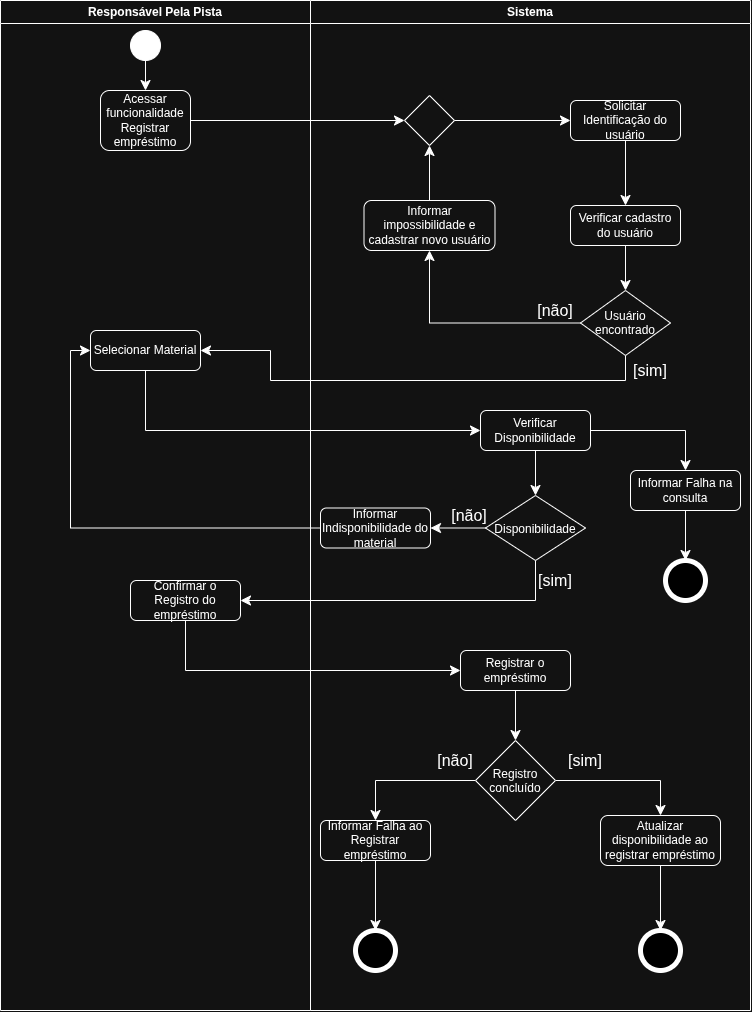

The diagram above was exported from draw.io. Its source (the exported page's mxGraphModel, read from the mxfile embedded in the PNG):
<mxGraphModel dx="653" dy="845" grid="1" gridSize="10" guides="1" tooltips="1" connect="1" arrows="1" fold="1" page="1" pageScale="1" pageWidth="827" pageHeight="1169" math="0" shadow="0">
  <root>
    <mxCell id="0" />
    <mxCell id="1" parent="0" />
    <mxCell id="HUl_rW5psFhVbBflHccT-1" parent="1" style="swimlane;whiteSpace=wrap;html=1;" value="Responsável Pela Pista" vertex="1">
      <mxGeometry height="1010" width="310" x="10" y="70" as="geometry" />
    </mxCell>
    <mxCell id="HUl_rW5psFhVbBflHccT-6" edge="1" parent="HUl_rW5psFhVbBflHccT-1" source="HUl_rW5psFhVbBflHccT-4" style="edgeStyle=none;curved=1;rounded=0;curveGeometry=1;orthogonalLoop=1;jettySize=auto;html=1;entryX=0.5;entryY=0;entryDx=0;entryDy=0;fontSize=12;defaultLabelBackgroundColor=page;labelPadding=0 4;startSize=8;endSize=8;" target="HUl_rW5psFhVbBflHccT-5">
      <mxGeometry relative="1" as="geometry" />
    </mxCell>
    <mxCell id="HUl_rW5psFhVbBflHccT-4" parent="HUl_rW5psFhVbBflHccT-1" style="ellipse;whiteSpace=wrap;html=1;shapeInside=1;fillColor=light-dark(#FFFFFF,#FFFFFF);" value="" vertex="1">
      <mxGeometry height="30" width="30" x="130" y="30" as="geometry" />
    </mxCell>
    <mxCell id="HUl_rW5psFhVbBflHccT-5" parent="HUl_rW5psFhVbBflHccT-1" style="rounded=1;whiteSpace=wrap;html=1;roundedPerimeter=1;" value="Acessar funcionalidade Registrar empréstimo" vertex="1">
      <mxGeometry height="60" width="90" x="100" y="90" as="geometry" />
    </mxCell>
    <mxCell id="HUl_rW5psFhVbBflHccT-19" parent="HUl_rW5psFhVbBflHccT-1" style="rounded=1;whiteSpace=wrap;html=1;roundedPerimeter=1;" value="Selecionar Material" vertex="1">
      <mxGeometry height="40" width="110" x="90" y="330" as="geometry" />
    </mxCell>
    <mxCell id="HUl_rW5psFhVbBflHccT-33" parent="HUl_rW5psFhVbBflHccT-1" style="rounded=1;whiteSpace=wrap;html=1;roundedPerimeter=1;" value="Confirmar o Registro do empréstimo" vertex="1">
      <mxGeometry height="40" width="110" x="130" y="580" as="geometry" />
    </mxCell>
    <mxCell id="HUl_rW5psFhVbBflHccT-2" parent="1" style="swimlane;whiteSpace=wrap;html=1;startSize=23;" value="Sistema" vertex="1">
      <mxGeometry height="1010" width="440" x="320" y="70" as="geometry" />
    </mxCell>
    <mxCell id="HUl_rW5psFhVbBflHccT-15" edge="1" parent="HUl_rW5psFhVbBflHccT-2" source="HUl_rW5psFhVbBflHccT-7" style="edgeStyle=none;curved=1;rounded=0;curveGeometry=1;orthogonalLoop=1;jettySize=auto;html=1;entryX=0.5;entryY=0;entryDx=0;entryDy=0;fontSize=12;defaultLabelBackgroundColor=page;labelPadding=0 4;startSize=8;endSize=8;" target="HUl_rW5psFhVbBflHccT-9">
      <mxGeometry relative="1" as="geometry" />
    </mxCell>
    <mxCell id="HUl_rW5psFhVbBflHccT-7" parent="HUl_rW5psFhVbBflHccT-2" style="rounded=1;whiteSpace=wrap;html=1;roundedPerimeter=1;" value="Solicitar Identificação do usuário" vertex="1">
      <mxGeometry height="40" width="110" x="260" y="100" as="geometry" />
    </mxCell>
    <mxCell id="HUl_rW5psFhVbBflHccT-17" edge="1" parent="HUl_rW5psFhVbBflHccT-2" source="HUl_rW5psFhVbBflHccT-9" style="edgeStyle=none;curved=1;rounded=0;curveGeometry=1;orthogonalLoop=1;jettySize=auto;html=1;entryX=0.5;entryY=0;entryDx=0;entryDy=0;fontSize=12;defaultLabelBackgroundColor=page;labelPadding=0 4;startSize=8;endSize=8;" target="HUl_rW5psFhVbBflHccT-16">
      <mxGeometry relative="1" as="geometry" />
    </mxCell>
    <mxCell id="HUl_rW5psFhVbBflHccT-9" parent="HUl_rW5psFhVbBflHccT-2" style="rounded=1;whiteSpace=wrap;html=1;roundedPerimeter=1;" value="Verificar cadastro do usuário" vertex="1">
      <mxGeometry height="40" width="110" x="260" y="205" as="geometry" />
    </mxCell>
    <mxCell id="HUl_rW5psFhVbBflHccT-11" parent="HUl_rW5psFhVbBflHccT-2" style="rounded=1;whiteSpace=wrap;html=1;roundedPerimeter=1;" value="Informar impossibilidade e cadastrar novo usuário" vertex="1">
      <mxGeometry height="50" width="131" x="53.5" y="200" as="geometry" />
    </mxCell>
    <mxCell id="HUl_rW5psFhVbBflHccT-12" parent="HUl_rW5psFhVbBflHccT-2" style="rhombus;whiteSpace=wrap;html=1;shapeInside=1;" value="" vertex="1">
      <mxGeometry height="50" width="50" x="94" y="95" as="geometry" />
    </mxCell>
    <mxCell id="HUl_rW5psFhVbBflHccT-8" edge="1" parent="HUl_rW5psFhVbBflHccT-2" source="HUl_rW5psFhVbBflHccT-12" style="edgeStyle=none;curved=1;rounded=0;curveGeometry=1;orthogonalLoop=1;jettySize=auto;html=1;entryX=0;entryY=0.5;entryDx=0;entryDy=0;fontSize=12;defaultLabelBackgroundColor=page;labelPadding=0 4;startSize=8;endSize=8;" target="HUl_rW5psFhVbBflHccT-7">
      <mxGeometry relative="1" as="geometry" />
    </mxCell>
    <mxCell id="HUl_rW5psFhVbBflHccT-14" edge="1" parent="HUl_rW5psFhVbBflHccT-2" source="HUl_rW5psFhVbBflHccT-11" style="edgeStyle=none;curved=1;rounded=0;curveGeometry=1;orthogonalLoop=1;jettySize=auto;html=1;fontSize=12;defaultLabelBackgroundColor=page;labelPadding=0 4;startSize=8;endSize=8;" target="HUl_rW5psFhVbBflHccT-12">
      <mxGeometry relative="1" as="geometry" />
    </mxCell>
    <mxCell id="HUl_rW5psFhVbBflHccT-18" edge="1" parent="HUl_rW5psFhVbBflHccT-2" source="HUl_rW5psFhVbBflHccT-16" style="edgeStyle=none;curved=0;rounded=0;orthogonalLoop=1;jettySize=auto;html=1;entryX=0.5;entryY=1;entryDx=0;entryDy=0;fontSize=12;defaultLabelBackgroundColor=page;labelPadding=0 4;startSize=8;endSize=8;" target="HUl_rW5psFhVbBflHccT-11">
      <mxGeometry relative="1" as="geometry">
        <Array as="points">
          <mxPoint x="119" y="322.5" />
        </Array>
      </mxGeometry>
    </mxCell>
    <mxCell id="HUl_rW5psFhVbBflHccT-16" parent="HUl_rW5psFhVbBflHccT-2" style="rhombus;whiteSpace=wrap;html=1;shapeInside=1;" value="Usuário encontrado" vertex="1">
      <mxGeometry height="65" width="90" x="270" y="290" as="geometry" />
    </mxCell>
    <mxCell id="HUl_rW5psFhVbBflHccT-26" edge="1" parent="HUl_rW5psFhVbBflHccT-2" source="HUl_rW5psFhVbBflHccT-21" style="edgeStyle=orthogonalEdgeStyle;rounded=0;orthogonalLoop=1;jettySize=auto;html=1;entryX=0.5;entryY=0;entryDx=0;entryDy=0;fontSize=12;defaultLabelBackgroundColor=page;labelPadding=0 4;startSize=8;endSize=8;" target="HUl_rW5psFhVbBflHccT-25">
      <mxGeometry relative="1" as="geometry" />
    </mxCell>
    <mxCell id="HUl_rW5psFhVbBflHccT-27" edge="1" parent="HUl_rW5psFhVbBflHccT-2" source="HUl_rW5psFhVbBflHccT-21" style="edgeStyle=none;curved=1;rounded=0;curveGeometry=1;orthogonalLoop=1;jettySize=auto;html=1;entryX=0.5;entryY=0;entryDx=0;entryDy=0;fontSize=12;defaultLabelBackgroundColor=page;labelPadding=0 4;startSize=8;endSize=8;" target="HUl_rW5psFhVbBflHccT-23">
      <mxGeometry relative="1" as="geometry" />
    </mxCell>
    <mxCell id="HUl_rW5psFhVbBflHccT-21" parent="HUl_rW5psFhVbBflHccT-2" style="rounded=1;whiteSpace=wrap;html=1;roundedPerimeter=1;" value="Verificar Disponibilidade" vertex="1">
      <mxGeometry height="40" width="110" x="170" y="410" as="geometry" />
    </mxCell>
    <mxCell id="HUl_rW5psFhVbBflHccT-28" edge="1" parent="HUl_rW5psFhVbBflHccT-2" source="HUl_rW5psFhVbBflHccT-23" style="edgeStyle=none;curved=1;rounded=0;curveGeometry=1;orthogonalLoop=1;jettySize=auto;html=1;entryX=1;entryY=0.5;entryDx=0;entryDy=0;fontSize=12;defaultLabelBackgroundColor=page;labelPadding=0 4;startSize=8;endSize=8;" target="HUl_rW5psFhVbBflHccT-24">
      <mxGeometry relative="1" as="geometry" />
    </mxCell>
    <mxCell id="HUl_rW5psFhVbBflHccT-23" parent="HUl_rW5psFhVbBflHccT-2" style="rhombus;whiteSpace=wrap;html=1;shapeInside=1;" value="Disponibilidade" vertex="1">
      <mxGeometry height="65" width="100" x="175" y="495" as="geometry" />
    </mxCell>
    <mxCell id="HUl_rW5psFhVbBflHccT-24" parent="HUl_rW5psFhVbBflHccT-2" style="rounded=1;whiteSpace=wrap;html=1;roundedPerimeter=1;" value="Informar Indisponibilidade do material" vertex="1">
      <mxGeometry height="40" width="110" x="10" y="507.5" as="geometry" />
    </mxCell>
    <mxCell id="HUl_rW5psFhVbBflHccT-32" edge="1" parent="HUl_rW5psFhVbBflHccT-2" source="HUl_rW5psFhVbBflHccT-25" style="edgeStyle=none;curved=1;rounded=0;curveGeometry=1;orthogonalLoop=1;jettySize=auto;html=1;entryX=0.5;entryY=0;entryDx=0;entryDy=0;fontSize=12;defaultLabelBackgroundColor=page;labelPadding=0 4;startSize=8;endSize=8;" target="HUl_rW5psFhVbBflHccT-30">
      <mxGeometry relative="1" as="geometry" />
    </mxCell>
    <mxCell id="HUl_rW5psFhVbBflHccT-25" parent="HUl_rW5psFhVbBflHccT-2" style="rounded=1;whiteSpace=wrap;html=1;roundedPerimeter=1;" value="Informar Falha na consulta" vertex="1">
      <mxGeometry height="40" width="110" x="320" y="470" as="geometry" />
    </mxCell>
    <mxCell id="HUl_rW5psFhVbBflHccT-30" parent="HUl_rW5psFhVbBflHccT-2" style="ellipse;whiteSpace=wrap;html=1;shapeInside=1;fillColor=light-dark(#FFFFFF,#000000);fillStyle=solid;strokeWidth=5;" value="" vertex="1">
      <mxGeometry height="40" width="40" x="355" y="560" as="geometry" />
    </mxCell>
    <mxCell id="HUl_rW5psFhVbBflHccT-38" edge="1" parent="HUl_rW5psFhVbBflHccT-2" source="HUl_rW5psFhVbBflHccT-35" style="edgeStyle=none;curved=1;rounded=0;curveGeometry=1;orthogonalLoop=1;jettySize=auto;html=1;entryX=0.5;entryY=0;entryDx=0;entryDy=0;fontSize=12;defaultLabelBackgroundColor=page;labelPadding=0 4;startSize=8;endSize=8;" target="HUl_rW5psFhVbBflHccT-37">
      <mxGeometry relative="1" as="geometry" />
    </mxCell>
    <mxCell id="HUl_rW5psFhVbBflHccT-35" parent="HUl_rW5psFhVbBflHccT-2" style="rounded=1;whiteSpace=wrap;html=1;roundedPerimeter=1;" value="Registrar o empréstimo" vertex="1">
      <mxGeometry height="40" width="110" x="150" y="650" as="geometry" />
    </mxCell>
    <mxCell id="HUl_rW5psFhVbBflHccT-40" edge="1" parent="HUl_rW5psFhVbBflHccT-2" source="HUl_rW5psFhVbBflHccT-37" style="edgeStyle=orthogonalEdgeStyle;rounded=0;orthogonalLoop=1;jettySize=auto;html=1;entryX=0.5;entryY=0;entryDx=0;entryDy=0;fontSize=12;defaultLabelBackgroundColor=page;labelPadding=0 4;startSize=8;endSize=8;" target="HUl_rW5psFhVbBflHccT-39">
      <mxGeometry relative="1" x="0.0571" as="geometry" />
    </mxCell>
    <mxCell id="HUl_rW5psFhVbBflHccT-44" edge="1" parent="HUl_rW5psFhVbBflHccT-2" source="HUl_rW5psFhVbBflHccT-37" style="edgeStyle=orthogonalEdgeStyle;rounded=0;orthogonalLoop=1;jettySize=auto;html=1;entryX=0.5;entryY=0;entryDx=0;entryDy=0;fontSize=12;defaultLabelBackgroundColor=page;labelPadding=0 4;startSize=8;endSize=8;" target="HUl_rW5psFhVbBflHccT-43">
      <mxGeometry relative="1" as="geometry" />
    </mxCell>
    <mxCell id="HUl_rW5psFhVbBflHccT-37" parent="HUl_rW5psFhVbBflHccT-2" style="rhombus;whiteSpace=wrap;html=1;shapeInside=1;" value="Registro concluído" vertex="1">
      <mxGeometry height="80" width="80" x="165" y="740" as="geometry" />
    </mxCell>
    <mxCell id="HUl_rW5psFhVbBflHccT-42" edge="1" parent="HUl_rW5psFhVbBflHccT-2" source="HUl_rW5psFhVbBflHccT-39" style="edgeStyle=none;curved=1;rounded=0;curveGeometry=1;orthogonalLoop=1;jettySize=auto;html=1;entryX=0.5;entryY=0;entryDx=0;entryDy=0;fontSize=12;defaultLabelBackgroundColor=page;labelPadding=0 4;startSize=8;endSize=8;exitX=0.5;exitY=1;exitDx=0;exitDy=0;" target="HUl_rW5psFhVbBflHccT-41">
      <mxGeometry relative="1" as="geometry" />
    </mxCell>
    <mxCell id="HUl_rW5psFhVbBflHccT-39" parent="HUl_rW5psFhVbBflHccT-2" style="rounded=1;whiteSpace=wrap;html=1;roundedPerimeter=1;" value="Informar Falha ao Registrar empréstimo" vertex="1">
      <mxGeometry height="40" width="110" x="10" y="820" as="geometry" />
    </mxCell>
    <mxCell id="HUl_rW5psFhVbBflHccT-41" parent="HUl_rW5psFhVbBflHccT-2" style="ellipse;whiteSpace=wrap;html=1;shapeInside=1;fillColor=light-dark(#FFFFFF,#000000);fillStyle=solid;strokeWidth=5;" value="" vertex="1">
      <mxGeometry height="40" width="40" x="45" y="930" as="geometry" />
    </mxCell>
    <mxCell id="HUl_rW5psFhVbBflHccT-46" edge="1" parent="HUl_rW5psFhVbBflHccT-2" source="HUl_rW5psFhVbBflHccT-43" style="edgeStyle=none;curved=1;rounded=0;curveGeometry=1;orthogonalLoop=1;jettySize=auto;html=1;entryX=0.5;entryY=0;entryDx=0;entryDy=0;fontSize=12;defaultLabelBackgroundColor=page;labelPadding=0 4;startSize=8;endSize=8;" target="HUl_rW5psFhVbBflHccT-45">
      <mxGeometry relative="1" as="geometry" />
    </mxCell>
    <mxCell id="HUl_rW5psFhVbBflHccT-43" parent="HUl_rW5psFhVbBflHccT-2" style="rounded=1;whiteSpace=wrap;html=1;roundedPerimeter=1;" value="Atualizar disponibilidade ao registrar empréstimo" vertex="1">
      <mxGeometry height="50" width="120" x="290" y="815" as="geometry" />
    </mxCell>
    <mxCell id="HUl_rW5psFhVbBflHccT-45" parent="HUl_rW5psFhVbBflHccT-2" style="ellipse;whiteSpace=wrap;html=1;shapeInside=1;fillColor=light-dark(#FFFFFF,#000000);fillStyle=solid;strokeWidth=5;" value="" vertex="1">
      <mxGeometry height="40" width="40" x="330" y="930" as="geometry" />
    </mxCell>
    <mxCell id="HUl_rW5psFhVbBflHccT-47" parent="HUl_rW5psFhVbBflHccT-2" style="text;html=1;whiteSpace=wrap;strokeColor=none;fillColor=none;align=center;verticalAlign=middle;rounded=0;fontSize=16;" value="[não]" vertex="1">
      <mxGeometry height="20" width="30" x="230" y="300" as="geometry" />
    </mxCell>
    <mxCell id="HUl_rW5psFhVbBflHccT-48" parent="HUl_rW5psFhVbBflHccT-2" style="text;html=1;whiteSpace=wrap;strokeColor=none;fillColor=none;align=center;verticalAlign=middle;rounded=0;fontSize=16;" value="[não]" vertex="1">
      <mxGeometry height="20" width="30" x="144" y="505" as="geometry" />
    </mxCell>
    <mxCell id="HUl_rW5psFhVbBflHccT-49" parent="HUl_rW5psFhVbBflHccT-2" style="text;html=1;whiteSpace=wrap;strokeColor=none;fillColor=none;align=center;verticalAlign=middle;rounded=0;fontSize=16;" value="[não]" vertex="1">
      <mxGeometry height="20" width="30" x="130" y="750" as="geometry" />
    </mxCell>
    <mxCell id="HUl_rW5psFhVbBflHccT-50" parent="HUl_rW5psFhVbBflHccT-2" style="text;html=1;whiteSpace=wrap;strokeColor=none;fillColor=none;align=center;verticalAlign=middle;rounded=0;fontSize=16;" value="[sim]" vertex="1">
      <mxGeometry height="20" width="30" x="260" y="750" as="geometry" />
    </mxCell>
    <mxCell id="HUl_rW5psFhVbBflHccT-51" parent="HUl_rW5psFhVbBflHccT-2" style="text;html=1;whiteSpace=wrap;strokeColor=none;fillColor=none;align=center;verticalAlign=middle;rounded=0;fontSize=16;" value="[sim]" vertex="1">
      <mxGeometry height="20" width="30" x="230" y="570" as="geometry" />
    </mxCell>
    <mxCell id="HUl_rW5psFhVbBflHccT-52" parent="HUl_rW5psFhVbBflHccT-2" style="text;html=1;whiteSpace=wrap;strokeColor=none;fillColor=none;align=center;verticalAlign=middle;rounded=0;fontSize=16;" value="[sim]" vertex="1">
      <mxGeometry height="20" width="30" x="325" y="360" as="geometry" />
    </mxCell>
    <mxCell id="HUl_rW5psFhVbBflHccT-13" edge="1" parent="1" source="HUl_rW5psFhVbBflHccT-5" style="edgeStyle=none;curved=1;rounded=0;curveGeometry=1;orthogonalLoop=1;jettySize=auto;html=1;entryX=0;entryY=0.5;entryDx=0;entryDy=0;fontSize=12;defaultLabelBackgroundColor=page;labelPadding=0 4;startSize=8;endSize=8;" target="HUl_rW5psFhVbBflHccT-12" value="">
      <mxGeometry relative="1" as="geometry">
        <mxPoint x="200" y="190" as="sourcePoint" />
        <mxPoint x="530" y="190" as="targetPoint" />
      </mxGeometry>
    </mxCell>
    <mxCell id="HUl_rW5psFhVbBflHccT-20" edge="1" parent="1" source="HUl_rW5psFhVbBflHccT-16" style="edgeStyle=orthogonalEdgeStyle;rounded=0;orthogonalLoop=1;jettySize=auto;html=1;entryX=1;entryY=0.5;entryDx=0;entryDy=0;fontSize=12;defaultLabelBackgroundColor=page;labelPadding=0 4;startSize=8;endSize=8;" target="HUl_rW5psFhVbBflHccT-19">
      <mxGeometry relative="1" x="0.5042" as="geometry">
        <Array as="points">
          <mxPoint x="635" y="450" />
          <mxPoint x="280" y="450" />
          <mxPoint x="280" y="420" />
        </Array>
      </mxGeometry>
    </mxCell>
    <mxCell id="HUl_rW5psFhVbBflHccT-22" edge="1" parent="1" source="HUl_rW5psFhVbBflHccT-19" style="edgeStyle=none;curved=0;rounded=0;orthogonalLoop=1;jettySize=auto;html=1;entryX=0;entryY=0.5;entryDx=0;entryDy=0;fontSize=12;defaultLabelBackgroundColor=page;labelPadding=0 4;startSize=8;endSize=8;" target="HUl_rW5psFhVbBflHccT-21">
      <mxGeometry relative="1" as="geometry">
        <Array as="points">
          <mxPoint x="155" y="500" />
        </Array>
      </mxGeometry>
    </mxCell>
    <mxCell id="HUl_rW5psFhVbBflHccT-29" edge="1" parent="1" source="HUl_rW5psFhVbBflHccT-24" style="edgeStyle=orthogonalEdgeStyle;rounded=0;orthogonalLoop=1;jettySize=auto;html=1;entryX=0;entryY=0.5;entryDx=0;entryDy=0;fontSize=12;defaultLabelBackgroundColor=page;labelPadding=0 4;startSize=8;endSize=8;" target="HUl_rW5psFhVbBflHccT-19">
      <mxGeometry relative="1" as="geometry" />
    </mxCell>
    <mxCell id="HUl_rW5psFhVbBflHccT-34" edge="1" parent="1" source="HUl_rW5psFhVbBflHccT-23" style="edgeStyle=orthogonalEdgeStyle;rounded=0;orthogonalLoop=1;jettySize=auto;html=1;entryX=1;entryY=0.5;entryDx=0;entryDy=0;fontSize=12;defaultLabelBackgroundColor=page;labelPadding=0 4;startSize=8;endSize=8;" target="HUl_rW5psFhVbBflHccT-33">
      <mxGeometry relative="1" as="geometry">
        <Array as="points">
          <mxPoint x="545" y="670" />
        </Array>
      </mxGeometry>
    </mxCell>
    <mxCell id="HUl_rW5psFhVbBflHccT-36" edge="1" parent="1" source="HUl_rW5psFhVbBflHccT-33" style="edgeStyle=orthogonalEdgeStyle;rounded=0;orthogonalLoop=1;jettySize=auto;html=1;entryX=0;entryY=0.5;entryDx=0;entryDy=0;fontSize=12;defaultLabelBackgroundColor=page;labelPadding=0 4;startSize=8;endSize=8;" target="HUl_rW5psFhVbBflHccT-35">
      <mxGeometry relative="1" as="geometry">
        <Array as="points">
          <mxPoint x="195" y="740" />
        </Array>
      </mxGeometry>
    </mxCell>
  </root>
</mxGraphModel>